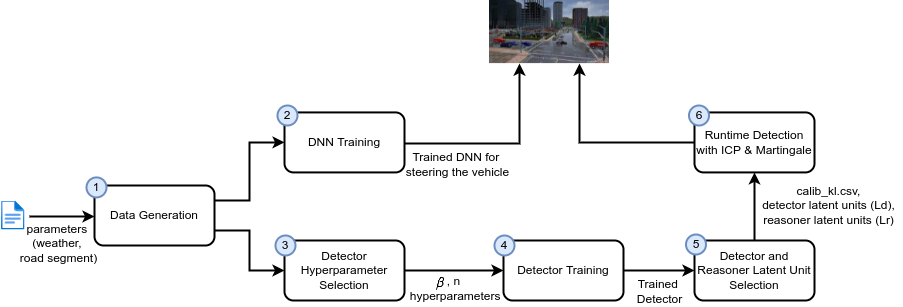

The diagram above was exported from draw.io. Its source (the exported page's mxGraphModel, read from the mxfile embedded in the PNG):
<mxGraphModel dx="3055" dy="-2588" grid="1" gridSize="10" guides="1" tooltips="1" connect="1" arrows="1" fold="1" page="1" pageScale="1" pageWidth="850" pageHeight="1100" math="1" shadow="0">
  <root>
    <mxCell id="0" />
    <mxCell id="1" parent="0" />
    <mxCell id="2" style="edgeStyle=orthogonalEdgeStyle;rounded=0;orthogonalLoop=1;jettySize=auto;html=1;exitX=1;exitY=0.75;exitDx=0;exitDy=0;entryX=0;entryY=0.5;entryDx=0;entryDy=0;strokeWidth=2;" edge="1" source="4" target="8" parent="1">
      <mxGeometry relative="1" as="geometry" />
    </mxCell>
    <mxCell id="3" style="edgeStyle=orthogonalEdgeStyle;rounded=0;orthogonalLoop=1;jettySize=auto;html=1;exitX=1;exitY=0.25;exitDx=0;exitDy=0;entryX=0;entryY=0.5;entryDx=0;entryDy=0;strokeWidth=2;" edge="1" source="4" target="6" parent="1">
      <mxGeometry relative="1" as="geometry" />
    </mxCell>
    <mxCell id="4" value="Data Generation" style="rounded=1;whiteSpace=wrap;html=1;strokeWidth=2;" vertex="1" parent="1">
      <mxGeometry x="-1535" y="3857" width="120" height="60" as="geometry" />
    </mxCell>
    <mxCell id="5" style="edgeStyle=orthogonalEdgeStyle;rounded=0;orthogonalLoop=1;jettySize=auto;html=1;exitX=1;exitY=0.25;exitDx=0;exitDy=0;entryX=0.25;entryY=1;entryDx=0;entryDy=0;strokeWidth=2;" edge="1" target="23" parent="1">
      <mxGeometry relative="1" as="geometry">
        <mxPoint x="-1225" y="3814.92" as="sourcePoint" />
        <mxPoint x="-935" y="3814.92" as="targetPoint" />
      </mxGeometry>
    </mxCell>
    <mxCell id="6" value="DNN Training" style="rounded=1;whiteSpace=wrap;html=1;strokeWidth=2;" vertex="1" parent="1">
      <mxGeometry x="-1345" y="3783.92" width="120" height="60" as="geometry" />
    </mxCell>
    <mxCell id="7" style="edgeStyle=orthogonalEdgeStyle;rounded=0;orthogonalLoop=1;jettySize=auto;html=1;exitX=1;exitY=0.5;exitDx=0;exitDy=0;entryX=0;entryY=0.5;entryDx=0;entryDy=0;strokeWidth=2;" edge="1" source="8" target="10" parent="1">
      <mxGeometry relative="1" as="geometry" />
    </mxCell>
    <mxCell id="8" value="Detector Hyperparameter Selection" style="rounded=1;whiteSpace=wrap;html=1;strokeWidth=2;" vertex="1" parent="1">
      <mxGeometry x="-1345" y="3912" width="120" height="60" as="geometry" />
    </mxCell>
    <mxCell id="9" style="edgeStyle=orthogonalEdgeStyle;rounded=0;orthogonalLoop=1;jettySize=auto;html=1;exitX=1;exitY=0.5;exitDx=0;exitDy=0;entryX=0;entryY=0.5;entryDx=0;entryDy=0;strokeWidth=2;" edge="1" source="10" target="12" parent="1">
      <mxGeometry relative="1" as="geometry" />
    </mxCell>
    <mxCell id="10" value="Detector Training" style="rounded=1;whiteSpace=wrap;html=1;strokeWidth=2;" vertex="1" parent="1">
      <mxGeometry x="-1126" y="3912" width="120" height="60" as="geometry" />
    </mxCell>
    <mxCell id="11" style="edgeStyle=orthogonalEdgeStyle;rounded=0;orthogonalLoop=1;jettySize=auto;html=1;exitX=0.5;exitY=0;exitDx=0;exitDy=0;entryX=0.5;entryY=1;entryDx=0;entryDy=0;strokeWidth=2;" edge="1" source="12" target="14" parent="1">
      <mxGeometry relative="1" as="geometry" />
    </mxCell>
    <mxCell id="12" value="Detector and Reasoner Latent Unit Selection" style="rounded=1;whiteSpace=wrap;html=1;strokeWidth=2;" vertex="1" parent="1">
      <mxGeometry x="-935" y="3912" width="120" height="60" as="geometry" />
    </mxCell>
    <mxCell id="13" style="edgeStyle=orthogonalEdgeStyle;rounded=0;orthogonalLoop=1;jettySize=auto;html=1;exitX=0;exitY=0.5;exitDx=0;exitDy=0;entryX=0.75;entryY=1;entryDx=0;entryDy=0;strokeWidth=2;" edge="1" source="14" target="23" parent="1">
      <mxGeometry relative="1" as="geometry" />
    </mxCell>
    <mxCell id="14" value="Runtime Detection with ICP &amp;amp; Martingale" style="rounded=1;whiteSpace=wrap;html=1;strokeWidth=2;" vertex="1" parent="1">
      <mxGeometry x="-935" y="3783.92" width="120" height="60" as="geometry" />
    </mxCell>
    <mxCell id="15" value="Trained DNN for &lt;br&gt;steering the vehicle" style="text;html=1;align=center;verticalAlign=middle;resizable=0;points=[];autosize=1;strokeColor=none;fillColor=none;" vertex="1" parent="1">
      <mxGeometry x="-1232" y="3820.92" width="120" height="30" as="geometry" />
    </mxCell>
    <mxCell id="16" value=", n&lt;br&gt;&amp;nbsp;hyperparameters" style="text;html=1;align=center;verticalAlign=middle;resizable=0;points=[];autosize=1;strokeColor=none;fillColor=none;" vertex="1" parent="1">
      <mxGeometry x="-1231" y="3945" width="110" height="30" as="geometry" />
    </mxCell>
    <mxCell id="17" value="$$\beta$$" style="text;html=1;align=center;verticalAlign=middle;resizable=0;points=[];autosize=1;strokeColor=none;fillColor=none;" vertex="1" parent="1">
      <mxGeometry x="-1225" y="3945" width="70" height="20" as="geometry" />
    </mxCell>
    <mxCell id="18" value="Trained &lt;br&gt;Detector" style="text;html=1;align=center;verticalAlign=middle;resizable=0;points=[];autosize=1;strokeColor=none;fillColor=none;" vertex="1" parent="1">
      <mxGeometry x="-1000.5" y="3948" width="60" height="30" as="geometry" />
    </mxCell>
    <mxCell id="19" value="calib_kl.csv,&lt;br&gt;detector latent units (Ld),&lt;br&gt;reasoner latent units (Lr)" style="text;html=1;align=center;verticalAlign=middle;resizable=0;points=[];autosize=1;strokeColor=none;fillColor=none;" vertex="1" parent="1">
      <mxGeometry x="-876.5" y="3851.92" width="150" height="50" as="geometry" />
    </mxCell>
    <mxCell id="20" value="" style="endArrow=classic;html=1;rounded=0;strokeWidth=2;" edge="1" parent="1">
      <mxGeometry width="50" height="50" relative="1" as="geometry">
        <mxPoint x="-1600" y="3888" as="sourcePoint" />
        <mxPoint x="-1535" y="3888" as="targetPoint" />
      </mxGeometry>
    </mxCell>
    <mxCell id="21" value="" style="aspect=fixed;html=1;points=[];align=center;image;fontSize=12;image=img/lib/azure2/general/File.svg;strokeWidth=2;" vertex="1" parent="1">
      <mxGeometry x="-1628" y="3872.5" width="23.54" height="29" as="geometry" />
    </mxCell>
    <mxCell id="22" value="parameters &lt;br&gt;(weather, &lt;br&gt;road segment)" style="text;html=1;align=center;verticalAlign=middle;resizable=0;points=[];autosize=1;strokeColor=none;fillColor=none;" vertex="1" parent="1">
      <mxGeometry x="-1616" y="3890" width="90" height="50" as="geometry" />
    </mxCell>
    <mxCell id="23" value="" style="shape=image;verticalLabelPosition=bottom;labelBackgroundColor=default;verticalAlign=top;aspect=fixed;imageAspect=0;image=data:image/jpeg,(base64 omitted: 13544 chars);" vertex="1" parent="1">
      <mxGeometry x="-1140" y="3672" width="120" height="63.1" as="geometry" />
    </mxCell>
    <mxCell id="24" value="1" style="ellipse;whiteSpace=wrap;html=1;aspect=fixed;strokeWidth=2;fillColor=#dae8fc;strokeColor=#6c8ebf;" vertex="1" parent="1">
      <mxGeometry x="-1543" y="3848.92" width="20" height="20" as="geometry" />
    </mxCell>
    <mxCell id="25" value="2" style="ellipse;whiteSpace=wrap;html=1;aspect=fixed;strokeWidth=2;fillColor=#dae8fc;strokeColor=#6c8ebf;" vertex="1" parent="1">
      <mxGeometry x="-1352" y="3777" width="20" height="20" as="geometry" />
    </mxCell>
    <mxCell id="26" value="3" style="ellipse;whiteSpace=wrap;html=1;aspect=fixed;strokeWidth=2;fillColor=#dae8fc;strokeColor=#6c8ebf;" vertex="1" parent="1">
      <mxGeometry x="-1354" y="3907" width="20" height="20" as="geometry" />
    </mxCell>
    <mxCell id="27" value="4" style="ellipse;whiteSpace=wrap;html=1;aspect=fixed;strokeWidth=2;fillColor=#dae8fc;strokeColor=#6c8ebf;" vertex="1" parent="1">
      <mxGeometry x="-1135" y="3907" width="20" height="20" as="geometry" />
    </mxCell>
    <mxCell id="28" value="5" style="ellipse;whiteSpace=wrap;html=1;aspect=fixed;strokeWidth=2;fillColor=#dae8fc;strokeColor=#6c8ebf;" vertex="1" parent="1">
      <mxGeometry x="-943.5" y="3906" width="20" height="20" as="geometry" />
    </mxCell>
    <mxCell id="29" value="6" style="ellipse;whiteSpace=wrap;html=1;aspect=fixed;strokeWidth=2;fillColor=#dae8fc;strokeColor=#6c8ebf;" vertex="1" parent="1">
      <mxGeometry x="-940.5" y="3777" width="20" height="20" as="geometry" />
    </mxCell>
  </root>
</mxGraphModel>